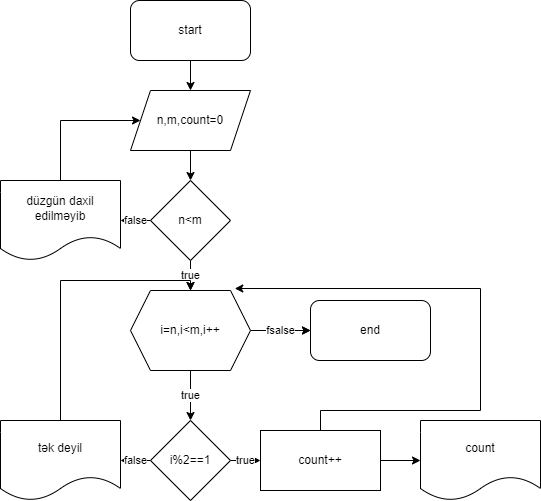

The diagram above was exported from draw.io. Its source (the exported page's mxGraphModel, read from the mxfile embedded in the PNG):
<mxGraphModel dx="781" dy="468" grid="1" gridSize="10" guides="1" tooltips="1" connect="1" arrows="1" fold="1" page="1" pageScale="1" pageWidth="850" pageHeight="1100" math="0" shadow="0">
  <root>
    <mxCell id="0" />
    <mxCell id="1" parent="0" />
    <mxCell id="K7TyvR1mKBF-g3MXE9kD-3" style="edgeStyle=orthogonalEdgeStyle;rounded=0;orthogonalLoop=1;jettySize=auto;html=1;exitX=0.5;exitY=1;exitDx=0;exitDy=0;" edge="1" parent="1" source="K7TyvR1mKBF-g3MXE9kD-1" target="K7TyvR1mKBF-g3MXE9kD-2">
      <mxGeometry relative="1" as="geometry" />
    </mxCell>
    <mxCell id="K7TyvR1mKBF-g3MXE9kD-1" value="start" style="rounded=1;whiteSpace=wrap;html=1;" vertex="1" parent="1">
      <mxGeometry x="270" y="10" width="120" height="60" as="geometry" />
    </mxCell>
    <mxCell id="K7TyvR1mKBF-g3MXE9kD-5" style="edgeStyle=orthogonalEdgeStyle;rounded=0;orthogonalLoop=1;jettySize=auto;html=1;exitX=0.5;exitY=1;exitDx=0;exitDy=0;" edge="1" parent="1" source="K7TyvR1mKBF-g3MXE9kD-2" target="K7TyvR1mKBF-g3MXE9kD-4">
      <mxGeometry relative="1" as="geometry" />
    </mxCell>
    <mxCell id="K7TyvR1mKBF-g3MXE9kD-2" value="n,m,count=0" style="shape=parallelogram;perimeter=parallelogramPerimeter;whiteSpace=wrap;html=1;fixedSize=1;" vertex="1" parent="1">
      <mxGeometry x="270" y="100" width="120" height="60" as="geometry" />
    </mxCell>
    <mxCell id="K7TyvR1mKBF-g3MXE9kD-7" value="true" style="edgeStyle=orthogonalEdgeStyle;rounded=0;orthogonalLoop=1;jettySize=auto;html=1;exitX=0.5;exitY=1;exitDx=0;exitDy=0;" edge="1" parent="1" source="K7TyvR1mKBF-g3MXE9kD-4" target="K7TyvR1mKBF-g3MXE9kD-6">
      <mxGeometry relative="1" as="geometry" />
    </mxCell>
    <mxCell id="K7TyvR1mKBF-g3MXE9kD-11" value="false" style="edgeStyle=orthogonalEdgeStyle;rounded=0;orthogonalLoop=1;jettySize=auto;html=1;exitX=0;exitY=0.5;exitDx=0;exitDy=0;" edge="1" parent="1" source="K7TyvR1mKBF-g3MXE9kD-4" target="K7TyvR1mKBF-g3MXE9kD-10">
      <mxGeometry relative="1" as="geometry" />
    </mxCell>
    <mxCell id="K7TyvR1mKBF-g3MXE9kD-4" value="n&amp;lt;m" style="rhombus;whiteSpace=wrap;html=1;" vertex="1" parent="1">
      <mxGeometry x="290" y="190" width="80" height="80" as="geometry" />
    </mxCell>
    <mxCell id="K7TyvR1mKBF-g3MXE9kD-9" value="true" style="edgeStyle=orthogonalEdgeStyle;rounded=0;orthogonalLoop=1;jettySize=auto;html=1;exitX=0.5;exitY=1;exitDx=0;exitDy=0;" edge="1" parent="1" source="K7TyvR1mKBF-g3MXE9kD-6" target="K7TyvR1mKBF-g3MXE9kD-8">
      <mxGeometry relative="1" as="geometry" />
    </mxCell>
    <mxCell id="K7TyvR1mKBF-g3MXE9kD-18" style="edgeStyle=orthogonalEdgeStyle;rounded=0;orthogonalLoop=1;jettySize=auto;html=1;exitX=1;exitY=0.5;exitDx=0;exitDy=0;entryX=0;entryY=0.5;entryDx=0;entryDy=0;" edge="1" parent="1" source="K7TyvR1mKBF-g3MXE9kD-6" target="K7TyvR1mKBF-g3MXE9kD-17">
      <mxGeometry relative="1" as="geometry" />
    </mxCell>
    <mxCell id="K7TyvR1mKBF-g3MXE9kD-19" value="fsalse" style="edgeStyle=orthogonalEdgeStyle;rounded=0;orthogonalLoop=1;jettySize=auto;html=1;" edge="1" parent="1" source="K7TyvR1mKBF-g3MXE9kD-6" target="K7TyvR1mKBF-g3MXE9kD-17">
      <mxGeometry relative="1" as="geometry" />
    </mxCell>
    <mxCell id="K7TyvR1mKBF-g3MXE9kD-6" value="i=n,i&amp;lt;m,i++" style="shape=hexagon;perimeter=hexagonPerimeter2;whiteSpace=wrap;html=1;fixedSize=1;" vertex="1" parent="1">
      <mxGeometry x="270" y="300" width="120" height="80" as="geometry" />
    </mxCell>
    <mxCell id="K7TyvR1mKBF-g3MXE9kD-13" value="true" style="edgeStyle=orthogonalEdgeStyle;rounded=0;orthogonalLoop=1;jettySize=auto;html=1;exitX=1;exitY=0.5;exitDx=0;exitDy=0;entryX=0;entryY=0.5;entryDx=0;entryDy=0;" edge="1" parent="1" source="K7TyvR1mKBF-g3MXE9kD-8">
      <mxGeometry relative="1" as="geometry">
        <mxPoint x="400" y="470" as="targetPoint" />
      </mxGeometry>
    </mxCell>
    <mxCell id="K7TyvR1mKBF-g3MXE9kD-16" value="false" style="edgeStyle=orthogonalEdgeStyle;rounded=0;orthogonalLoop=1;jettySize=auto;html=1;exitX=0;exitY=0.5;exitDx=0;exitDy=0;" edge="1" parent="1" source="K7TyvR1mKBF-g3MXE9kD-8" target="K7TyvR1mKBF-g3MXE9kD-15">
      <mxGeometry relative="1" as="geometry" />
    </mxCell>
    <mxCell id="K7TyvR1mKBF-g3MXE9kD-8" value="i%2==1" style="rhombus;whiteSpace=wrap;html=1;" vertex="1" parent="1">
      <mxGeometry x="290" y="430" width="80" height="80" as="geometry" />
    </mxCell>
    <mxCell id="K7TyvR1mKBF-g3MXE9kD-20" style="edgeStyle=orthogonalEdgeStyle;rounded=0;orthogonalLoop=1;jettySize=auto;html=1;" edge="1" parent="1" source="K7TyvR1mKBF-g3MXE9kD-10" target="K7TyvR1mKBF-g3MXE9kD-2">
      <mxGeometry relative="1" as="geometry">
        <mxPoint x="200" y="110" as="targetPoint" />
        <Array as="points">
          <mxPoint x="200" y="130" />
        </Array>
      </mxGeometry>
    </mxCell>
    <mxCell id="K7TyvR1mKBF-g3MXE9kD-10" value="düzgün daxil edilməyib" style="shape=document;whiteSpace=wrap;html=1;boundedLbl=1;" vertex="1" parent="1">
      <mxGeometry x="140" y="190" width="120" height="80" as="geometry" />
    </mxCell>
    <mxCell id="K7TyvR1mKBF-g3MXE9kD-21" style="edgeStyle=orthogonalEdgeStyle;rounded=0;orthogonalLoop=1;jettySize=auto;html=1;exitX=0.5;exitY=0;exitDx=0;exitDy=0;entryX=0.869;entryY=-0.025;entryDx=0;entryDy=0;entryPerimeter=0;" edge="1" parent="1" source="K7TyvR1mKBF-g3MXE9kD-14" target="K7TyvR1mKBF-g3MXE9kD-6">
      <mxGeometry relative="1" as="geometry">
        <mxPoint x="630" y="310" as="targetPoint" />
        <Array as="points">
          <mxPoint x="460" y="420" />
          <mxPoint x="620" y="420" />
          <mxPoint x="620" y="298" />
        </Array>
      </mxGeometry>
    </mxCell>
    <mxCell id="K7TyvR1mKBF-g3MXE9kD-24" style="edgeStyle=orthogonalEdgeStyle;rounded=0;orthogonalLoop=1;jettySize=auto;html=1;exitX=1;exitY=0.5;exitDx=0;exitDy=0;entryX=0;entryY=0.5;entryDx=0;entryDy=0;" edge="1" parent="1" source="K7TyvR1mKBF-g3MXE9kD-14" target="K7TyvR1mKBF-g3MXE9kD-23">
      <mxGeometry relative="1" as="geometry" />
    </mxCell>
    <mxCell id="K7TyvR1mKBF-g3MXE9kD-14" value="count++" style="rounded=0;whiteSpace=wrap;html=1;" vertex="1" parent="1">
      <mxGeometry x="400" y="440" width="120" height="60" as="geometry" />
    </mxCell>
    <mxCell id="K7TyvR1mKBF-g3MXE9kD-22" style="edgeStyle=orthogonalEdgeStyle;rounded=0;orthogonalLoop=1;jettySize=auto;html=1;exitX=0.5;exitY=0;exitDx=0;exitDy=0;" edge="1" parent="1" source="K7TyvR1mKBF-g3MXE9kD-15" target="K7TyvR1mKBF-g3MXE9kD-6">
      <mxGeometry relative="1" as="geometry">
        <Array as="points">
          <mxPoint x="200" y="290" />
          <mxPoint x="330" y="290" />
        </Array>
      </mxGeometry>
    </mxCell>
    <mxCell id="K7TyvR1mKBF-g3MXE9kD-15" value="tək deyil" style="shape=document;whiteSpace=wrap;html=1;boundedLbl=1;" vertex="1" parent="1">
      <mxGeometry x="140" y="430" width="120" height="80" as="geometry" />
    </mxCell>
    <mxCell id="K7TyvR1mKBF-g3MXE9kD-17" value="end" style="rounded=1;whiteSpace=wrap;html=1;" vertex="1" parent="1">
      <mxGeometry x="450" y="310" width="120" height="60" as="geometry" />
    </mxCell>
    <mxCell id="K7TyvR1mKBF-g3MXE9kD-23" value="count" style="shape=document;whiteSpace=wrap;html=1;boundedLbl=1;" vertex="1" parent="1">
      <mxGeometry x="560" y="430" width="120" height="80" as="geometry" />
    </mxCell>
  </root>
</mxGraphModel>